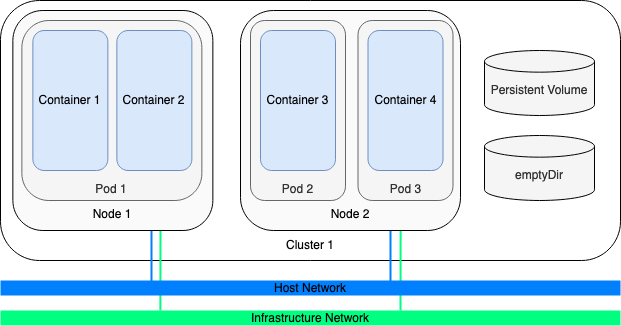

The diagram above was exported from draw.io. Its source (the exported page's mxGraphModel, read from the mxfile embedded in the PNG):
<mxGraphModel dx="1426" dy="832" grid="1" gridSize="10" guides="1" tooltips="1" connect="1" arrows="1" fold="1" page="1" pageScale="1" pageWidth="850" pageHeight="1100" math="0" shadow="0">
  <root>
    <mxCell id="0" />
    <mxCell id="1" parent="0" />
    <mxCell id="Hw41WUqAMejM56wxsAIi-1" value="&lt;div&gt;&lt;br&gt;&lt;/div&gt;&lt;div&gt;&lt;br&gt;&lt;/div&gt;&lt;div&gt;&lt;br&gt;&lt;/div&gt;&lt;div&gt;&lt;br&gt;&lt;/div&gt;&lt;div&gt;&lt;br&gt;&lt;/div&gt;&lt;div&gt;&lt;br&gt;&lt;/div&gt;&lt;div&gt;&lt;br&gt;&lt;/div&gt;&lt;div&gt;&lt;br&gt;&lt;/div&gt;&lt;div&gt;&lt;br&gt;&lt;/div&gt;&lt;div&gt;&lt;br&gt;&lt;/div&gt;&lt;div&gt;&lt;br&gt;&lt;/div&gt;&lt;div&gt;&lt;br&gt;&lt;/div&gt;&lt;div&gt;&lt;br&gt;&lt;/div&gt;&lt;div&gt;&lt;br&gt;&lt;/div&gt;&lt;div&gt;&lt;br&gt;&lt;/div&gt;&lt;div&gt;&lt;br&gt;&lt;/div&gt;&lt;div&gt;Cluster 1&lt;br&gt;&lt;/div&gt;" style="rounded=1;whiteSpace=wrap;html=1;" parent="1" vertex="1">
      <mxGeometry x="90" y="40" width="620" height="260" as="geometry" />
    </mxCell>
    <mxCell id="42h6qqo_xr0zF224Af7o-45" value="" style="endArrow=none;html=1;strokeColor=#007FFF;strokeWidth=2;" parent="1" edge="1">
      <mxGeometry width="50" height="50" relative="1" as="geometry">
        <mxPoint x="241" y="322" as="sourcePoint" />
        <mxPoint x="241" y="260" as="targetPoint" />
      </mxGeometry>
    </mxCell>
    <mxCell id="42h6qqo_xr0zF224Af7o-46" value="" style="endArrow=none;html=1;strokeColor=#007FFF;strokeWidth=2;entryX=0.92;entryY=0.04;entryDx=0;entryDy=0;entryPerimeter=0;" parent="1" edge="1">
      <mxGeometry width="50" height="50" relative="1" as="geometry">
        <mxPoint x="480" y="322" as="sourcePoint" />
        <mxPoint x="480" y="260" as="targetPoint" />
      </mxGeometry>
    </mxCell>
    <mxCell id="42h6qqo_xr0zF224Af7o-48" value="" style="endArrow=none;html=1;strokeWidth=2;exitX=0.396;exitY=0.133;exitDx=0;exitDy=0;exitPerimeter=0;strokeColor=#00FF80;" parent="1" edge="1">
      <mxGeometry width="50" height="50" relative="1" as="geometry">
        <mxPoint x="490.0000000000001" y="349.9949999999999" as="sourcePoint" />
        <mxPoint x="490.12" y="260" as="targetPoint" />
      </mxGeometry>
    </mxCell>
    <mxCell id="42h6qqo_xr0zF224Af7o-47" value="" style="endArrow=none;html=1;strokeWidth=2;exitX=0.396;exitY=0.133;exitDx=0;exitDy=0;exitPerimeter=0;strokeColor=#00FF80;" parent="1" edge="1">
      <mxGeometry width="50" height="50" relative="1" as="geometry">
        <mxPoint x="249.8800000000001" y="349.9949999999999" as="sourcePoint" />
        <mxPoint x="250" y="260" as="targetPoint" />
      </mxGeometry>
    </mxCell>
    <mxCell id="42h6qqo_xr0zF224Af7o-15" value="&lt;div&gt;&lt;br&gt;&lt;/div&gt;&lt;div&gt;&lt;br&gt;&lt;/div&gt;&lt;div&gt;&lt;br&gt;&lt;/div&gt;&lt;div&gt;&lt;br&gt;&lt;/div&gt;&lt;div&gt;&lt;br&gt;&lt;/div&gt;&lt;div&gt;&lt;br&gt;&lt;/div&gt;&lt;div&gt;&lt;br&gt;&lt;/div&gt;&lt;div&gt;&lt;br&gt;&lt;/div&gt;&lt;div&gt;&lt;br&gt;&lt;/div&gt;&lt;div&gt;&lt;br&gt;&lt;/div&gt;&lt;div&gt;&lt;br&gt;&lt;/div&gt;&lt;div&gt;&lt;br&gt;&lt;/div&gt;&lt;div&gt;&lt;br&gt;&lt;/div&gt;&lt;div&gt;Node 1&lt;/div&gt;" style="rounded=1;whiteSpace=wrap;html=1;fillColor=#FAFAFA;" parent="1" vertex="1">
      <mxGeometry x="102.37" y="50" width="200" height="220" as="geometry" />
    </mxCell>
    <mxCell id="42h6qqo_xr0zF224Af7o-17" value="&lt;div&gt;&lt;br&gt;&lt;/div&gt;&lt;div&gt;&lt;br&gt;&lt;/div&gt;&lt;div&gt;&lt;br&gt;&lt;/div&gt;&lt;div&gt;&lt;br&gt;&lt;/div&gt;&lt;div&gt;&lt;br&gt;&lt;/div&gt;&lt;div&gt;&lt;br&gt;&lt;/div&gt;&lt;div&gt;&lt;br&gt;&lt;/div&gt;&lt;div&gt;&lt;br&gt;&lt;/div&gt;&lt;div&gt;&lt;br&gt;&lt;/div&gt;&lt;div&gt;&lt;br&gt;&lt;/div&gt;&lt;div&gt;&lt;br&gt;&lt;/div&gt;&lt;div&gt;Pod 1&lt;br&gt;&lt;/div&gt;" style="rounded=1;whiteSpace=wrap;html=1;fillColor=#f5f5f5;strokeColor=#666666;fontColor=#333333;" parent="1" vertex="1">
      <mxGeometry x="111.37" y="60" width="180" height="180" as="geometry" />
    </mxCell>
    <mxCell id="42h6qqo_xr0zF224Af7o-20" value="&lt;div&gt;Container 2&lt;br&gt;&lt;/div&gt;" style="rounded=1;whiteSpace=wrap;html=1;fillColor=#dae8fc;strokeColor=#6c8ebf;" parent="1" vertex="1">
      <mxGeometry x="206.37" y="70" width="75" height="140" as="geometry" />
    </mxCell>
    <mxCell id="42h6qqo_xr0zF224Af7o-21" value="&lt;div&gt;Container 1&lt;br&gt;&lt;/div&gt;" style="rounded=1;whiteSpace=wrap;html=1;fillColor=#dae8fc;strokeColor=#6c8ebf;" parent="1" vertex="1">
      <mxGeometry x="122.37" y="70" width="75" height="140" as="geometry" />
    </mxCell>
    <mxCell id="42h6qqo_xr0zF224Af7o-24" value="&lt;div&gt;&lt;br&gt;&lt;/div&gt;&lt;div&gt;&lt;br&gt;&lt;/div&gt;&lt;div&gt;&lt;br&gt;&lt;/div&gt;&lt;div&gt;&lt;br&gt;&lt;/div&gt;&lt;div&gt;&lt;br&gt;&lt;/div&gt;&lt;div&gt;&lt;br&gt;&lt;/div&gt;&lt;div&gt;&lt;br&gt;&lt;/div&gt;&lt;div&gt;&lt;br&gt;&lt;/div&gt;&lt;div&gt;&lt;br&gt;&lt;/div&gt;&lt;div&gt;&lt;br&gt;&lt;/div&gt;&lt;div&gt;&lt;br&gt;&lt;/div&gt;&lt;div&gt;&lt;br&gt;&lt;/div&gt;&lt;div&gt;&lt;br&gt;&lt;/div&gt;&lt;div&gt;Node 2&lt;/div&gt;" style="rounded=1;whiteSpace=wrap;html=1;fillColor=#FAFAFA;" parent="1" vertex="1">
      <mxGeometry x="330" y="50" width="220" height="220" as="geometry" />
    </mxCell>
    <mxCell id="42h6qqo_xr0zF224Af7o-25" value="&lt;div&gt;&lt;br&gt;&lt;/div&gt;&lt;div&gt;&lt;br&gt;&lt;/div&gt;&lt;div&gt;&lt;br&gt;&lt;/div&gt;&lt;div&gt;&lt;br&gt;&lt;/div&gt;&lt;div&gt;&lt;br&gt;&lt;/div&gt;&lt;div&gt;&lt;br&gt;&lt;/div&gt;&lt;div&gt;&lt;br&gt;&lt;/div&gt;&lt;div&gt;&lt;br&gt;&lt;/div&gt;&lt;div&gt;&lt;br&gt;&lt;/div&gt;&lt;div&gt;&lt;br&gt;&lt;/div&gt;&lt;div&gt;&lt;br&gt;&lt;/div&gt;&lt;div&gt;Pod 2&lt;br&gt;&lt;/div&gt;" style="rounded=1;whiteSpace=wrap;html=1;fillColor=#f5f5f5;strokeColor=#666666;fontColor=#333333;" parent="1" vertex="1">
      <mxGeometry x="340" y="60" width="95" height="180" as="geometry" />
    </mxCell>
    <mxCell id="42h6qqo_xr0zF224Af7o-26" value="&lt;div&gt;&lt;br&gt;&lt;/div&gt;&lt;div&gt;&lt;br&gt;&lt;/div&gt;&lt;div&gt;&lt;br&gt;&lt;/div&gt;&lt;div&gt;&lt;br&gt;&lt;/div&gt;&lt;div&gt;&lt;br&gt;&lt;/div&gt;&lt;div&gt;&lt;br&gt;&lt;/div&gt;&lt;div&gt;&lt;br&gt;&lt;/div&gt;&lt;div&gt;&lt;br&gt;&lt;/div&gt;&lt;div&gt;&lt;br&gt;&lt;/div&gt;&lt;div&gt;&lt;br&gt;&lt;/div&gt;&lt;div&gt;&lt;br&gt;&lt;/div&gt;&lt;div&gt;Pod 3&lt;br&gt;&lt;/div&gt;" style="rounded=1;whiteSpace=wrap;html=1;fillColor=#f5f5f5;strokeColor=#666666;fontColor=#333333;" parent="1" vertex="1">
      <mxGeometry x="447.5" y="60" width="95" height="180" as="geometry" />
    </mxCell>
    <mxCell id="42h6qqo_xr0zF224Af7o-27" value="&lt;div&gt;Container 4&lt;br&gt;&lt;/div&gt;" style="rounded=1;whiteSpace=wrap;html=1;fillColor=#dae8fc;strokeColor=#6c8ebf;" parent="1" vertex="1">
      <mxGeometry x="457.5" y="70" width="75" height="140" as="geometry" />
    </mxCell>
    <mxCell id="42h6qqo_xr0zF224Af7o-29" value="&lt;div&gt;Container 3&lt;br&gt;&lt;/div&gt;" style="rounded=1;whiteSpace=wrap;html=1;fillColor=#dae8fc;strokeColor=#6c8ebf;" parent="1" vertex="1">
      <mxGeometry x="350" y="70" width="75" height="140" as="geometry" />
    </mxCell>
    <mxCell id="42h6qqo_xr0zF224Af7o-43" value="Infrastructure Network" style="rounded=0;whiteSpace=wrap;html=1;strokeColor=none;fillColor=#00FF80;" parent="1" vertex="1">
      <mxGeometry x="90" y="350" width="620" height="15" as="geometry" />
    </mxCell>
    <mxCell id="n8iZLEQ4zLh8JVLFf9xe-14" value="&lt;div&gt;&lt;br&gt;&lt;/div&gt;&lt;div&gt;Persistent Volume&lt;/div&gt;" style="strokeWidth=1;html=1;shape=mxgraph.flowchart.database;whiteSpace=wrap;fillColor=#f5f5f5;fontColor=#333333;" parent="1" vertex="1">
      <mxGeometry x="574" y="90" width="110" height="65" as="geometry" />
    </mxCell>
    <mxCell id="n8iZLEQ4zLh8JVLFf9xe-13" value="&lt;br&gt;&lt;div&gt;emptyDir&lt;/div&gt;" style="strokeWidth=1;html=1;shape=mxgraph.flowchart.database;whiteSpace=wrap;fillColor=#f5f5f5;fontColor=#333333;" parent="1" vertex="1">
      <mxGeometry x="574" y="175" width="110" height="65" as="geometry" />
    </mxCell>
    <mxCell id="42h6qqo_xr0zF224Af7o-41" value="Host Network" style="rounded=0;whiteSpace=wrap;html=1;strokeColor=none;fillColor=#007FFF;" parent="1" vertex="1">
      <mxGeometry x="90" y="320" width="620" height="15" as="geometry" />
    </mxCell>
  </root>
</mxGraphModel>